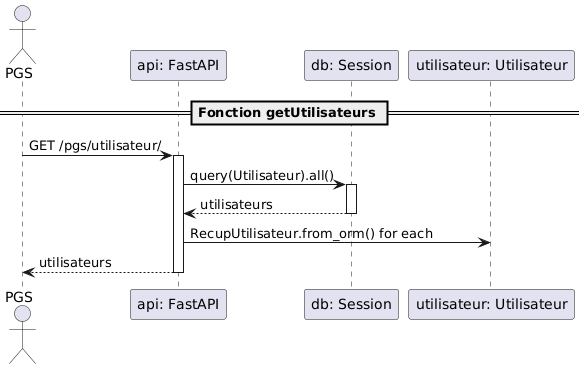

The diagram above was rendered by PlantUML. Its source (embedded in the PNG):
@startuml
actor PGS
participant "api: FastAPI"
participant "db: Session"
participant "utilisateur: Utilisateur"

== Fonction getUtilisateurs ==
PGS -> "api: FastAPI" : GET /pgs/utilisateur/
activate "api: FastAPI"

"api: FastAPI" -> "db: Session" : query(Utilisateur).all()
activate "db: Session"
"db: Session" --> "api: FastAPI" : utilisateurs
deactivate "db: Session"

"api: FastAPI" -> "utilisateur: Utilisateur" : RecupUtilisateur.from_orm() for each
"api: FastAPI" --> PGS : utilisateurs
deactivate "api: FastAPI"
@enduml